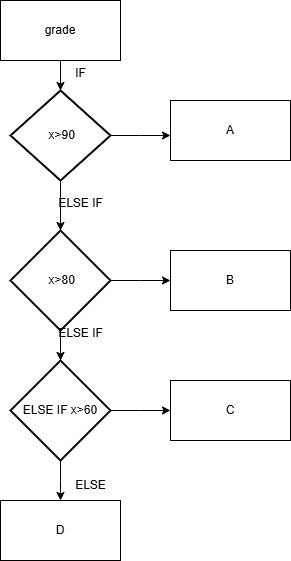

The diagram above was exported from draw.io. Its source (the exported page's mxGraphModel, read from the mxfile embedded in the PNG):
<mxGraphModel dx="706" dy="644" grid="1" gridSize="10" guides="1" tooltips="1" connect="1" arrows="1" fold="1" page="1" pageScale="1" pageWidth="827" pageHeight="1169" math="0" shadow="0">
  <root>
    <mxCell id="0" />
    <mxCell id="1" parent="0" />
    <mxCell id="p9GRKS4MiTqgaZ-z1Xru-2" value="grade" style="rounded=0;whiteSpace=wrap;html=1;" vertex="1" parent="1">
      <mxGeometry x="70" y="50" width="120" height="60" as="geometry" />
    </mxCell>
    <mxCell id="p9GRKS4MiTqgaZ-z1Xru-15" style="edgeStyle=orthogonalEdgeStyle;rounded=0;orthogonalLoop=1;jettySize=auto;html=1;exitX=1;exitY=0.5;exitDx=0;exitDy=0;exitPerimeter=0;" edge="1" parent="1" source="p9GRKS4MiTqgaZ-z1Xru-7">
      <mxGeometry relative="1" as="geometry">
        <mxPoint x="240" y="185" as="targetPoint" />
      </mxGeometry>
    </mxCell>
    <mxCell id="p9GRKS4MiTqgaZ-z1Xru-7" value="&amp;nbsp;x&amp;gt;90" style="strokeWidth=2;html=1;shape=mxgraph.flowchart.decision;whiteSpace=wrap;" vertex="1" parent="1">
      <mxGeometry x="80" y="140" width="100" height="90" as="geometry" />
    </mxCell>
    <mxCell id="p9GRKS4MiTqgaZ-z1Xru-8" style="edgeStyle=orthogonalEdgeStyle;rounded=0;orthogonalLoop=1;jettySize=auto;html=1;exitX=0.5;exitY=1;exitDx=0;exitDy=0;entryX=0.5;entryY=0;entryDx=0;entryDy=0;entryPerimeter=0;" edge="1" parent="1" source="p9GRKS4MiTqgaZ-z1Xru-2" target="p9GRKS4MiTqgaZ-z1Xru-7">
      <mxGeometry relative="1" as="geometry" />
    </mxCell>
    <mxCell id="p9GRKS4MiTqgaZ-z1Xru-18" style="edgeStyle=orthogonalEdgeStyle;rounded=0;orthogonalLoop=1;jettySize=auto;html=1;exitX=1;exitY=0.5;exitDx=0;exitDy=0;exitPerimeter=0;" edge="1" parent="1" source="p9GRKS4MiTqgaZ-z1Xru-9">
      <mxGeometry relative="1" as="geometry">
        <mxPoint x="240" y="330" as="targetPoint" />
      </mxGeometry>
    </mxCell>
    <mxCell id="p9GRKS4MiTqgaZ-z1Xru-9" value="&amp;nbsp;x&amp;gt;80" style="strokeWidth=2;html=1;shape=mxgraph.flowchart.decision;whiteSpace=wrap;" vertex="1" parent="1">
      <mxGeometry x="80" y="280" width="100" height="100" as="geometry" />
    </mxCell>
    <mxCell id="p9GRKS4MiTqgaZ-z1Xru-11" style="edgeStyle=orthogonalEdgeStyle;rounded=0;orthogonalLoop=1;jettySize=auto;html=1;exitX=0.5;exitY=1;exitDx=0;exitDy=0;exitPerimeter=0;entryX=0.5;entryY=0;entryDx=0;entryDy=0;entryPerimeter=0;" edge="1" parent="1" source="p9GRKS4MiTqgaZ-z1Xru-7" target="p9GRKS4MiTqgaZ-z1Xru-9">
      <mxGeometry relative="1" as="geometry" />
    </mxCell>
    <mxCell id="p9GRKS4MiTqgaZ-z1Xru-19" style="edgeStyle=orthogonalEdgeStyle;rounded=0;orthogonalLoop=1;jettySize=auto;html=1;exitX=1;exitY=0.5;exitDx=0;exitDy=0;exitPerimeter=0;" edge="1" parent="1" source="p9GRKS4MiTqgaZ-z1Xru-13">
      <mxGeometry relative="1" as="geometry">
        <mxPoint x="240" y="460" as="targetPoint" />
      </mxGeometry>
    </mxCell>
    <mxCell id="p9GRKS4MiTqgaZ-z1Xru-13" value="ELSE IF x&amp;gt;60" style="strokeWidth=2;html=1;shape=mxgraph.flowchart.decision;whiteSpace=wrap;" vertex="1" parent="1">
      <mxGeometry x="80" y="410" width="100" height="100" as="geometry" />
    </mxCell>
    <mxCell id="p9GRKS4MiTqgaZ-z1Xru-14" style="edgeStyle=orthogonalEdgeStyle;rounded=0;orthogonalLoop=1;jettySize=auto;html=1;exitX=0.5;exitY=1;exitDx=0;exitDy=0;exitPerimeter=0;entryX=0.5;entryY=0;entryDx=0;entryDy=0;entryPerimeter=0;" edge="1" parent="1" source="p9GRKS4MiTqgaZ-z1Xru-9" target="p9GRKS4MiTqgaZ-z1Xru-13">
      <mxGeometry relative="1" as="geometry" />
    </mxCell>
    <mxCell id="p9GRKS4MiTqgaZ-z1Xru-16" value="A" style="rounded=0;whiteSpace=wrap;html=1;" vertex="1" parent="1">
      <mxGeometry x="240" y="150" width="120" height="60" as="geometry" />
    </mxCell>
    <mxCell id="p9GRKS4MiTqgaZ-z1Xru-20" value="B" style="rounded=0;whiteSpace=wrap;html=1;" vertex="1" parent="1">
      <mxGeometry x="240" y="300" width="120" height="60" as="geometry" />
    </mxCell>
    <mxCell id="p9GRKS4MiTqgaZ-z1Xru-21" value="C" style="rounded=0;whiteSpace=wrap;html=1;" vertex="1" parent="1">
      <mxGeometry x="240" y="430" width="120" height="60" as="geometry" />
    </mxCell>
    <mxCell id="p9GRKS4MiTqgaZ-z1Xru-22" style="edgeStyle=orthogonalEdgeStyle;rounded=0;orthogonalLoop=1;jettySize=auto;html=1;exitX=0.5;exitY=1;exitDx=0;exitDy=0;exitPerimeter=0;entryX=0.5;entryY=0;entryDx=0;entryDy=0;entryPerimeter=0;" edge="1" parent="1" source="p9GRKS4MiTqgaZ-z1Xru-13">
      <mxGeometry relative="1" as="geometry">
        <mxPoint x="130" y="550" as="targetPoint" />
      </mxGeometry>
    </mxCell>
    <mxCell id="p9GRKS4MiTqgaZ-z1Xru-24" value="D" style="rounded=0;whiteSpace=wrap;html=1;" vertex="1" parent="1">
      <mxGeometry x="70" y="550" width="120" height="60" as="geometry" />
    </mxCell>
    <mxCell id="p9GRKS4MiTqgaZ-z1Xru-25" value="&lt;span style=&quot;text-wrap-mode: wrap;&quot;&gt;IF&lt;/span&gt;" style="text;html=1;align=center;verticalAlign=middle;resizable=0;points=[];autosize=1;strokeColor=none;fillColor=none;" vertex="1" parent="1">
      <mxGeometry x="135" y="108" width="30" height="30" as="geometry" />
    </mxCell>
    <mxCell id="p9GRKS4MiTqgaZ-z1Xru-26" value="ELSE IF" style="text;html=1;align=center;verticalAlign=middle;resizable=0;points=[];autosize=1;strokeColor=none;fillColor=none;" vertex="1" parent="1">
      <mxGeometry x="115" y="238" width="70" height="30" as="geometry" />
    </mxCell>
    <mxCell id="p9GRKS4MiTqgaZ-z1Xru-27" value="ELSE IF" style="text;html=1;align=center;verticalAlign=middle;resizable=0;points=[];autosize=1;strokeColor=none;fillColor=none;" vertex="1" parent="1">
      <mxGeometry x="115" y="368" width="70" height="30" as="geometry" />
    </mxCell>
    <mxCell id="p9GRKS4MiTqgaZ-z1Xru-28" value="ELSE" style="text;html=1;align=center;verticalAlign=middle;resizable=0;points=[];autosize=1;strokeColor=none;fillColor=none;" vertex="1" parent="1">
      <mxGeometry x="135" y="520" width="50" height="30" as="geometry" />
    </mxCell>
  </root>
</mxGraphModel>